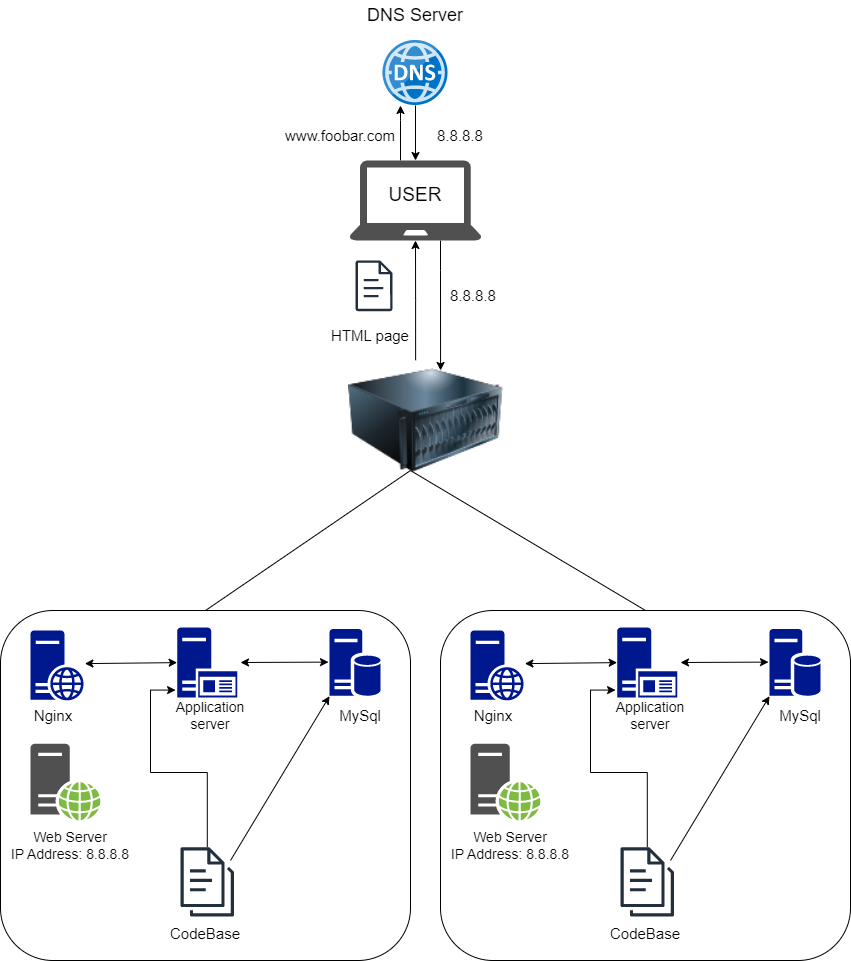

The diagram above was exported from draw.io. Its source (the exported page's mxGraphModel, read from the mxfile embedded in the PNG):
<mxGraphModel dx="1050" dy="541" grid="1" gridSize="10" guides="1" tooltips="1" connect="1" arrows="1" fold="1" page="1" pageScale="1" pageWidth="850" pageHeight="1100" math="0" shadow="0">
  <root>
    <mxCell id="0" />
    <mxCell id="1" parent="0" />
    <mxCell id="-Crltvuva-KrNo46Ro9v-7" value="" style="edgeStyle=orthogonalEdgeStyle;rounded=0;orthogonalLoop=1;jettySize=auto;html=1;" parent="1" source="-Crltvuva-KrNo46Ro9v-2" target="-Crltvuva-KrNo46Ro9v-4" edge="1">
      <mxGeometry relative="1" as="geometry" />
    </mxCell>
    <mxCell id="-Crltvuva-KrNo46Ro9v-2" value="" style="image;sketch=0;aspect=fixed;html=1;points=[];align=center;fontSize=12;image=img/lib/mscae/DNS.svg;" parent="1" vertex="1">
      <mxGeometry x="382.5" y="40" width="65" height="65" as="geometry" />
    </mxCell>
    <mxCell id="-Crltvuva-KrNo46Ro9v-3" value="&lt;font style=&quot;font-size: 18px;&quot;&gt;DNS Server&lt;/font&gt;" style="text;html=1;strokeColor=none;fillColor=none;align=center;verticalAlign=middle;whiteSpace=wrap;rounded=0;" parent="1" vertex="1">
      <mxGeometry x="355" width="120" height="30" as="geometry" />
    </mxCell>
    <mxCell id="-Crltvuva-KrNo46Ro9v-5" value="" style="edgeStyle=orthogonalEdgeStyle;rounded=0;orthogonalLoop=1;jettySize=auto;html=1;" parent="1" source="-Crltvuva-KrNo46Ro9v-4" target="-Crltvuva-KrNo46Ro9v-2" edge="1">
      <mxGeometry relative="1" as="geometry">
        <Array as="points">
          <mxPoint x="400" y="120" />
          <mxPoint x="400" y="120" />
        </Array>
      </mxGeometry>
    </mxCell>
    <mxCell id="-Crltvuva-KrNo46Ro9v-22" style="edgeStyle=orthogonalEdgeStyle;rounded=0;orthogonalLoop=1;jettySize=auto;html=1;entryX=0.594;entryY=0.083;entryDx=0;entryDy=0;entryPerimeter=0;" parent="1" source="-Crltvuva-KrNo46Ro9v-4" target="-Crltvuva-KrNo46Ro9v-10" edge="1">
      <mxGeometry relative="1" as="geometry">
        <Array as="points">
          <mxPoint x="440" y="270" />
          <mxPoint x="440" y="270" />
        </Array>
      </mxGeometry>
    </mxCell>
    <mxCell id="-Crltvuva-KrNo46Ro9v-4" value="" style="sketch=0;pointerEvents=1;shadow=0;dashed=0;html=1;strokeColor=none;fillColor=#505050;labelPosition=center;verticalLabelPosition=bottom;verticalAlign=top;outlineConnect=0;align=center;shape=mxgraph.office.devices.laptop;" parent="1" vertex="1">
      <mxGeometry x="349" y="160" width="132" height="80" as="geometry" />
    </mxCell>
    <mxCell id="-Crltvuva-KrNo46Ro9v-8" value="" style="rounded=1;whiteSpace=wrap;html=1;" parent="1" vertex="1">
      <mxGeometry y="610" width="410" height="350" as="geometry" />
    </mxCell>
    <mxCell id="-Crltvuva-KrNo46Ro9v-16" style="edgeStyle=orthogonalEdgeStyle;rounded=0;orthogonalLoop=1;jettySize=auto;html=1;exitX=0.433;exitY=-0.002;exitDx=0;exitDy=0;exitPerimeter=0;" parent="1" source="-Crltvuva-KrNo46Ro9v-10" target="-Crltvuva-KrNo46Ro9v-4" edge="1">
      <mxGeometry relative="1" as="geometry">
        <mxPoint x="387" y="240" as="targetPoint" />
        <Array as="points" />
      </mxGeometry>
    </mxCell>
    <mxCell id="-Crltvuva-KrNo46Ro9v-10" value="" style="image;html=1;image=img/lib/clip_art/computers/Server_128x128.png" parent="1" vertex="1">
      <mxGeometry x="348" y="360" width="155" height="120" as="geometry" />
    </mxCell>
    <mxCell id="-Crltvuva-KrNo46Ro9v-18" value="&lt;font style=&quot;font-size: 15px;&quot;&gt;www.foobar.com&lt;/font&gt;" style="text;html=1;strokeColor=none;fillColor=none;align=center;verticalAlign=middle;whiteSpace=wrap;rounded=0;" parent="1" vertex="1">
      <mxGeometry x="300" y="120" width="80" height="30" as="geometry" />
    </mxCell>
    <mxCell id="-Crltvuva-KrNo46Ro9v-19" value="&lt;font style=&quot;font-size: 15px;&quot;&gt;8.8.8.8&lt;/font&gt;" style="text;html=1;strokeColor=none;fillColor=none;align=center;verticalAlign=middle;whiteSpace=wrap;rounded=0;" parent="1" vertex="1">
      <mxGeometry x="430" y="120" width="60" height="30" as="geometry" />
    </mxCell>
    <mxCell id="-Crltvuva-KrNo46Ro9v-20" value="&lt;font style=&quot;font-size: 19px;&quot;&gt;USER&lt;/font&gt;" style="text;html=1;strokeColor=none;fillColor=none;align=center;verticalAlign=middle;whiteSpace=wrap;rounded=0;" parent="1" vertex="1">
      <mxGeometry x="385" y="180" width="60" height="30" as="geometry" />
    </mxCell>
    <mxCell id="-Crltvuva-KrNo46Ro9v-21" value="&lt;font style=&quot;font-size: 15px;&quot;&gt;8.8.8.8&lt;/font&gt;" style="text;html=1;strokeColor=none;fillColor=none;align=center;verticalAlign=middle;whiteSpace=wrap;rounded=0;" parent="1" vertex="1">
      <mxGeometry x="443" y="280" width="60" height="30" as="geometry" />
    </mxCell>
    <mxCell id="-Crltvuva-KrNo46Ro9v-23" value="" style="sketch=0;outlineConnect=0;fontColor=#232F3E;gradientColor=none;fillColor=#232F3D;strokeColor=none;dashed=0;verticalLabelPosition=bottom;verticalAlign=top;align=center;html=1;fontSize=12;fontStyle=0;aspect=fixed;pointerEvents=1;shape=mxgraph.aws4.document;" parent="1" vertex="1">
      <mxGeometry x="355" y="260" width="37" height="50.63" as="geometry" />
    </mxCell>
    <mxCell id="-Crltvuva-KrNo46Ro9v-24" value="&lt;font style=&quot;font-size: 15px;&quot;&gt;HTML page&lt;/font&gt;" style="text;html=1;strokeColor=none;fillColor=none;align=center;verticalAlign=middle;whiteSpace=wrap;rounded=0;" parent="1" vertex="1">
      <mxGeometry x="330" y="320" width="80" height="30" as="geometry" />
    </mxCell>
    <mxCell id="-Crltvuva-KrNo46Ro9v-25" value="" style="sketch=0;aspect=fixed;pointerEvents=1;shadow=0;dashed=0;html=1;strokeColor=none;labelPosition=center;verticalLabelPosition=bottom;verticalAlign=top;align=center;fillColor=#00188D;shape=mxgraph.mscae.enterprise.web_server" parent="1" vertex="1">
      <mxGeometry x="30" y="630" width="53.2" height="70" as="geometry" />
    </mxCell>
    <mxCell id="-Crltvuva-KrNo46Ro9v-27" value="" style="sketch=0;aspect=fixed;pointerEvents=1;shadow=0;dashed=0;html=1;strokeColor=none;labelPosition=center;verticalLabelPosition=bottom;verticalAlign=top;align=center;fillColor=#00188D;shape=mxgraph.mscae.enterprise.application_server2" parent="1" vertex="1">
      <mxGeometry x="176.65" y="627.1199999999999" width="60.2" height="70" as="geometry" />
    </mxCell>
    <mxCell id="-Crltvuva-KrNo46Ro9v-28" value="" style="sketch=0;aspect=fixed;pointerEvents=1;shadow=0;dashed=0;html=1;strokeColor=none;labelPosition=center;verticalLabelPosition=bottom;verticalAlign=top;align=center;fillColor=#00188D;shape=mxgraph.mscae.enterprise.database_server" parent="1" vertex="1">
      <mxGeometry x="329" y="628.56" width="51" height="67.11" as="geometry" />
    </mxCell>
    <mxCell id="-Crltvuva-KrNo46Ro9v-29" value="" style="sketch=0;pointerEvents=1;shadow=0;dashed=0;html=1;strokeColor=none;fillColor=#505050;labelPosition=center;verticalLabelPosition=bottom;verticalAlign=top;outlineConnect=0;align=center;shape=mxgraph.office.servers.web_server_green;" parent="1" vertex="1">
      <mxGeometry x="30" y="743.25" width="70" height="76.75" as="geometry" />
    </mxCell>
    <mxCell id="-Crltvuva-KrNo46Ro9v-43" style="edgeStyle=orthogonalEdgeStyle;rounded=0;orthogonalLoop=1;jettySize=auto;html=1;entryX=-0.026;entryY=0.892;entryDx=0;entryDy=0;entryPerimeter=0;" parent="1" source="-Crltvuva-KrNo46Ro9v-30" target="-Crltvuva-KrNo46Ro9v-27" edge="1">
      <mxGeometry relative="1" as="geometry">
        <mxPoint x="170" y="690" as="targetPoint" />
        <Array as="points">
          <mxPoint x="207" y="772" />
          <mxPoint x="150" y="772" />
          <mxPoint x="150" y="690" />
        </Array>
      </mxGeometry>
    </mxCell>
    <mxCell id="-Crltvuva-KrNo46Ro9v-30" value="" style="sketch=0;outlineConnect=0;fontColor=#232F3E;gradientColor=none;fillColor=#232F3D;strokeColor=none;dashed=0;verticalLabelPosition=bottom;verticalAlign=top;align=center;html=1;fontSize=12;fontStyle=0;aspect=fixed;pointerEvents=1;shape=mxgraph.aws4.documents3;" parent="1" vertex="1">
      <mxGeometry x="180" y="844.79" width="53.5" height="73.21" as="geometry" />
    </mxCell>
    <mxCell id="-Crltvuva-KrNo46Ro9v-31" value="&lt;font style=&quot;font-size: 15px;&quot;&gt;Nginx&lt;/font&gt;" style="text;html=1;strokeColor=none;fillColor=none;align=center;verticalAlign=middle;whiteSpace=wrap;rounded=0;" parent="1" vertex="1">
      <mxGeometry x="23.19999999999999" y="700" width="60" height="30" as="geometry" />
    </mxCell>
    <mxCell id="-Crltvuva-KrNo46Ro9v-32" value="&lt;font style=&quot;font-size: 14px;&quot;&gt;Application server&lt;/font&gt;" style="text;html=1;strokeColor=none;fillColor=none;align=center;verticalAlign=middle;whiteSpace=wrap;rounded=0;" parent="1" vertex="1">
      <mxGeometry x="179.99999999999997" y="700" width="60" height="30" as="geometry" />
    </mxCell>
    <mxCell id="-Crltvuva-KrNo46Ro9v-33" value="&lt;font style=&quot;font-size: 15px;&quot;&gt;MySql&lt;/font&gt;" style="text;html=1;strokeColor=none;fillColor=none;align=center;verticalAlign=middle;whiteSpace=wrap;rounded=0;" parent="1" vertex="1">
      <mxGeometry x="330" y="700" width="60" height="30" as="geometry" />
    </mxCell>
    <mxCell id="-Crltvuva-KrNo46Ro9v-34" value="&lt;font style=&quot;font-size: 15px;&quot;&gt;CodeBase&lt;/font&gt;" style="text;html=1;strokeColor=none;fillColor=none;align=center;verticalAlign=middle;whiteSpace=wrap;rounded=0;" parent="1" vertex="1">
      <mxGeometry x="175" y="918" width="60" height="30" as="geometry" />
    </mxCell>
    <mxCell id="-Crltvuva-KrNo46Ro9v-35" value="&lt;font style=&quot;font-size: 14px;&quot;&gt;Web Server&lt;br&gt;IP Address: 8.8.8.8&lt;/font&gt;" style="text;html=1;strokeColor=none;fillColor=none;align=center;verticalAlign=middle;whiteSpace=wrap;rounded=0;" parent="1" vertex="1">
      <mxGeometry y="830" width="140" height="30" as="geometry" />
    </mxCell>
    <mxCell id="-Crltvuva-KrNo46Ro9v-40" value="" style="endArrow=classic;startArrow=classic;html=1;rounded=0;entryX=1.022;entryY=0.473;entryDx=0;entryDy=0;entryPerimeter=0;exitX=0;exitY=0.5;exitDx=0;exitDy=0;exitPerimeter=0;" parent="1" source="-Crltvuva-KrNo46Ro9v-27" target="-Crltvuva-KrNo46Ro9v-25" edge="1">
      <mxGeometry width="50" height="50" relative="1" as="geometry">
        <mxPoint x="70" y="750" as="sourcePoint" />
        <mxPoint x="120" y="700" as="targetPoint" />
      </mxGeometry>
    </mxCell>
    <mxCell id="-Crltvuva-KrNo46Ro9v-41" value="" style="endArrow=classic;startArrow=classic;html=1;rounded=0;exitX=0;exitY=0.5;exitDx=0;exitDy=0;exitPerimeter=0;" parent="1" edge="1">
      <mxGeometry width="50" height="50" relative="1" as="geometry">
        <mxPoint x="328" y="661.61" as="sourcePoint" />
        <mxPoint x="240" y="662" as="targetPoint" />
      </mxGeometry>
    </mxCell>
    <mxCell id="-Crltvuva-KrNo46Ro9v-42" value="" style="endArrow=classic;html=1;rounded=0;entryX=0;entryY=1;entryDx=0;entryDy=0;entryPerimeter=0;" parent="1" target="-Crltvuva-KrNo46Ro9v-28" edge="1">
      <mxGeometry width="50" height="50" relative="1" as="geometry">
        <mxPoint x="230" y="860" as="sourcePoint" />
        <mxPoint x="280" y="810" as="targetPoint" />
      </mxGeometry>
    </mxCell>
    <mxCell id="-Crltvuva-KrNo46Ro9v-44" value="" style="rounded=1;whiteSpace=wrap;html=1;" parent="1" vertex="1">
      <mxGeometry x="440" y="610" width="410" height="350" as="geometry" />
    </mxCell>
    <mxCell id="-Crltvuva-KrNo46Ro9v-45" value="" style="sketch=0;aspect=fixed;pointerEvents=1;shadow=0;dashed=0;html=1;strokeColor=none;labelPosition=center;verticalLabelPosition=bottom;verticalAlign=top;align=center;fillColor=#00188D;shape=mxgraph.mscae.enterprise.web_server" parent="1" vertex="1">
      <mxGeometry x="470" y="630" width="53.2" height="70" as="geometry" />
    </mxCell>
    <mxCell id="-Crltvuva-KrNo46Ro9v-46" value="" style="sketch=0;aspect=fixed;pointerEvents=1;shadow=0;dashed=0;html=1;strokeColor=none;labelPosition=center;verticalLabelPosition=bottom;verticalAlign=top;align=center;fillColor=#00188D;shape=mxgraph.mscae.enterprise.application_server2" parent="1" vertex="1">
      <mxGeometry x="616.65" y="627.1199999999999" width="60.2" height="70" as="geometry" />
    </mxCell>
    <mxCell id="-Crltvuva-KrNo46Ro9v-47" value="" style="sketch=0;aspect=fixed;pointerEvents=1;shadow=0;dashed=0;html=1;strokeColor=none;labelPosition=center;verticalLabelPosition=bottom;verticalAlign=top;align=center;fillColor=#00188D;shape=mxgraph.mscae.enterprise.database_server" parent="1" vertex="1">
      <mxGeometry x="769" y="628.56" width="51" height="67.11" as="geometry" />
    </mxCell>
    <mxCell id="-Crltvuva-KrNo46Ro9v-48" value="" style="sketch=0;pointerEvents=1;shadow=0;dashed=0;html=1;strokeColor=none;fillColor=#505050;labelPosition=center;verticalLabelPosition=bottom;verticalAlign=top;outlineConnect=0;align=center;shape=mxgraph.office.servers.web_server_green;" parent="1" vertex="1">
      <mxGeometry x="470" y="743.25" width="70" height="76.75" as="geometry" />
    </mxCell>
    <mxCell id="-Crltvuva-KrNo46Ro9v-49" style="edgeStyle=orthogonalEdgeStyle;rounded=0;orthogonalLoop=1;jettySize=auto;html=1;entryX=-0.026;entryY=0.892;entryDx=0;entryDy=0;entryPerimeter=0;" parent="1" source="-Crltvuva-KrNo46Ro9v-50" target="-Crltvuva-KrNo46Ro9v-46" edge="1">
      <mxGeometry relative="1" as="geometry">
        <mxPoint x="610" y="690" as="targetPoint" />
        <Array as="points">
          <mxPoint x="647" y="772" />
          <mxPoint x="590" y="772" />
          <mxPoint x="590" y="690" />
        </Array>
      </mxGeometry>
    </mxCell>
    <mxCell id="-Crltvuva-KrNo46Ro9v-50" value="" style="sketch=0;outlineConnect=0;fontColor=#232F3E;gradientColor=none;fillColor=#232F3D;strokeColor=none;dashed=0;verticalLabelPosition=bottom;verticalAlign=top;align=center;html=1;fontSize=12;fontStyle=0;aspect=fixed;pointerEvents=1;shape=mxgraph.aws4.documents3;" parent="1" vertex="1">
      <mxGeometry x="620" y="844.79" width="53.5" height="73.21" as="geometry" />
    </mxCell>
    <mxCell id="-Crltvuva-KrNo46Ro9v-51" value="&lt;font style=&quot;font-size: 15px;&quot;&gt;Nginx&lt;/font&gt;" style="text;html=1;strokeColor=none;fillColor=none;align=center;verticalAlign=middle;whiteSpace=wrap;rounded=0;" parent="1" vertex="1">
      <mxGeometry x="463.2" y="700" width="60" height="30" as="geometry" />
    </mxCell>
    <mxCell id="-Crltvuva-KrNo46Ro9v-52" value="&lt;font style=&quot;font-size: 14px;&quot;&gt;Application server&lt;/font&gt;" style="text;html=1;strokeColor=none;fillColor=none;align=center;verticalAlign=middle;whiteSpace=wrap;rounded=0;" parent="1" vertex="1">
      <mxGeometry x="620" y="700" width="60" height="30" as="geometry" />
    </mxCell>
    <mxCell id="-Crltvuva-KrNo46Ro9v-53" value="&lt;font style=&quot;font-size: 15px;&quot;&gt;MySql&lt;/font&gt;" style="text;html=1;strokeColor=none;fillColor=none;align=center;verticalAlign=middle;whiteSpace=wrap;rounded=0;" parent="1" vertex="1">
      <mxGeometry x="770" y="700" width="60" height="30" as="geometry" />
    </mxCell>
    <mxCell id="-Crltvuva-KrNo46Ro9v-54" value="&lt;font style=&quot;font-size: 15px;&quot;&gt;CodeBase&lt;/font&gt;" style="text;html=1;strokeColor=none;fillColor=none;align=center;verticalAlign=middle;whiteSpace=wrap;rounded=0;" parent="1" vertex="1">
      <mxGeometry x="615" y="918" width="60" height="30" as="geometry" />
    </mxCell>
    <mxCell id="-Crltvuva-KrNo46Ro9v-55" value="&lt;font style=&quot;font-size: 14px;&quot;&gt;Web Server&lt;br&gt;IP Address: 8.8.8.8&lt;/font&gt;" style="text;html=1;strokeColor=none;fillColor=none;align=center;verticalAlign=middle;whiteSpace=wrap;rounded=0;" parent="1" vertex="1">
      <mxGeometry x="440" y="830" width="140" height="30" as="geometry" />
    </mxCell>
    <mxCell id="-Crltvuva-KrNo46Ro9v-56" value="" style="endArrow=classic;startArrow=classic;html=1;rounded=0;entryX=1.022;entryY=0.473;entryDx=0;entryDy=0;entryPerimeter=0;exitX=0;exitY=0.5;exitDx=0;exitDy=0;exitPerimeter=0;" parent="1" source="-Crltvuva-KrNo46Ro9v-46" target="-Crltvuva-KrNo46Ro9v-45" edge="1">
      <mxGeometry width="50" height="50" relative="1" as="geometry">
        <mxPoint x="510" y="750" as="sourcePoint" />
        <mxPoint x="560" y="700" as="targetPoint" />
      </mxGeometry>
    </mxCell>
    <mxCell id="-Crltvuva-KrNo46Ro9v-57" value="" style="endArrow=classic;startArrow=classic;html=1;rounded=0;exitX=0;exitY=0.5;exitDx=0;exitDy=0;exitPerimeter=0;" parent="1" edge="1">
      <mxGeometry width="50" height="50" relative="1" as="geometry">
        <mxPoint x="768" y="661.61" as="sourcePoint" />
        <mxPoint x="680" y="662" as="targetPoint" />
      </mxGeometry>
    </mxCell>
    <mxCell id="-Crltvuva-KrNo46Ro9v-58" value="" style="endArrow=classic;html=1;rounded=0;entryX=0;entryY=1;entryDx=0;entryDy=0;entryPerimeter=0;" parent="1" target="-Crltvuva-KrNo46Ro9v-47" edge="1">
      <mxGeometry width="50" height="50" relative="1" as="geometry">
        <mxPoint x="670" y="860" as="sourcePoint" />
        <mxPoint x="720" y="810" as="targetPoint" />
      </mxGeometry>
    </mxCell>
    <mxCell id="-Crltvuva-KrNo46Ro9v-59" value="" style="endArrow=none;html=1;rounded=0;exitX=0.5;exitY=0;exitDx=0;exitDy=0;" parent="1" source="-Crltvuva-KrNo46Ro9v-8" edge="1">
      <mxGeometry width="50" height="50" relative="1" as="geometry">
        <mxPoint x="270" y="730" as="sourcePoint" />
        <mxPoint x="410" y="470" as="targetPoint" />
      </mxGeometry>
    </mxCell>
    <mxCell id="-Crltvuva-KrNo46Ro9v-60" value="" style="endArrow=none;html=1;rounded=0;exitX=0.4;exitY=0.917;exitDx=0;exitDy=0;exitPerimeter=0;entryX=0.5;entryY=0;entryDx=0;entryDy=0;" parent="1" source="-Crltvuva-KrNo46Ro9v-10" target="-Crltvuva-KrNo46Ro9v-44" edge="1">
      <mxGeometry width="50" height="50" relative="1" as="geometry">
        <mxPoint x="270" y="720" as="sourcePoint" />
        <mxPoint x="320" y="670" as="targetPoint" />
      </mxGeometry>
    </mxCell>
  </root>
</mxGraphModel>